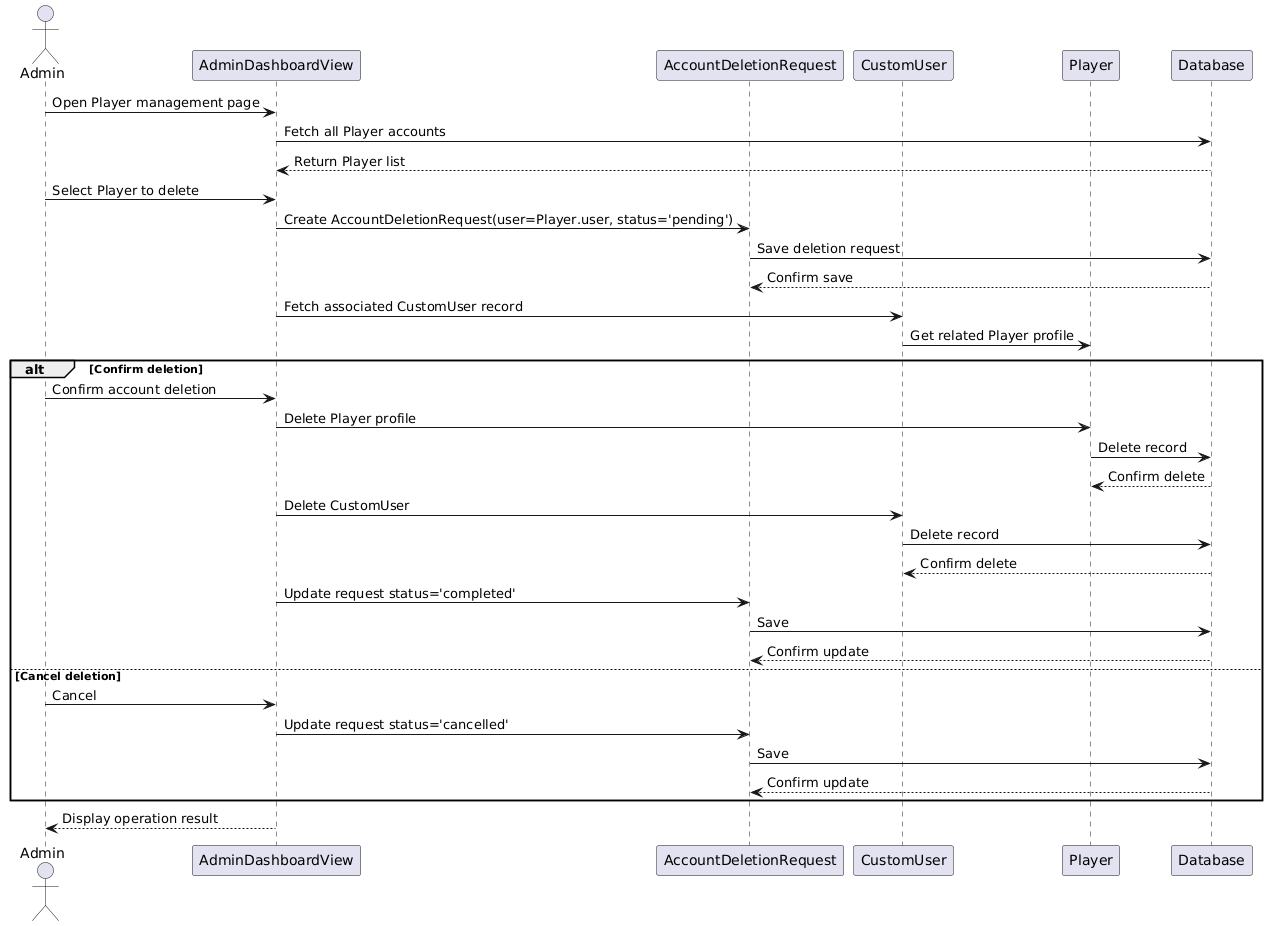

The diagram above was rendered by PlantUML. Its source (embedded in the PNG):
@startuml
actor Admin
participant "AdminDashboardView" as View
participant "AccountDeletionRequest" as DeletionModel
participant "CustomUser" as UserModel
participant "Player" as PlayerModel
participant "Database" as DB

Admin -> View : Open Player management page
View -> DB : Fetch all Player accounts
DB --> View : Return Player list

Admin -> View : Select Player to delete
View -> DeletionModel : Create AccountDeletionRequest(user=Player.user, status='pending')
DeletionModel -> DB : Save deletion request
DB --> DeletionModel : Confirm save

View -> UserModel : Fetch associated CustomUser record
UserModel -> PlayerModel : Get related Player profile
alt Confirm deletion
    Admin -> View : Confirm account deletion
    View -> PlayerModel : Delete Player profile
    PlayerModel -> DB : Delete record
    DB --> PlayerModel : Confirm delete
    View -> UserModel : Delete CustomUser
    UserModel -> DB : Delete record
    DB --> UserModel : Confirm delete
    View -> DeletionModel : Update request status='completed'
    DeletionModel -> DB : Save
    DB --> DeletionModel : Confirm update
else Cancel deletion
    Admin -> View : Cancel
    View -> DeletionModel : Update request status='cancelled'
    DeletionModel -> DB : Save
    DB --> DeletionModel : Confirm update
end

View --> Admin : Display operation result
@enduml